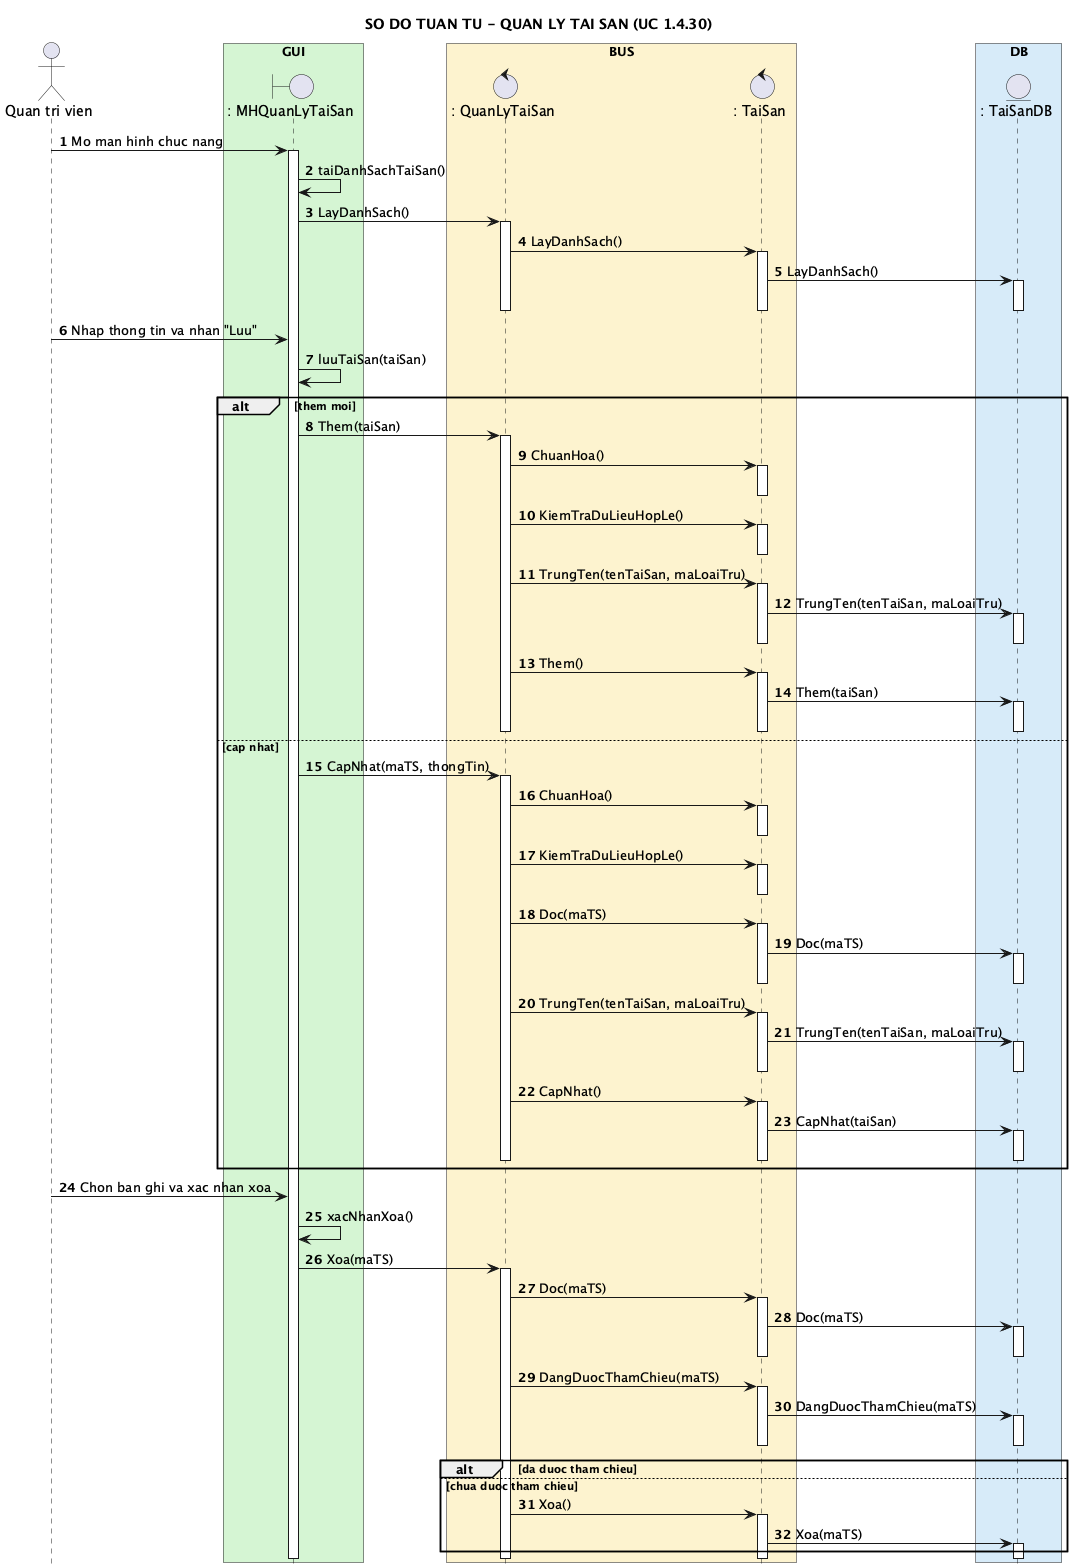

The diagram above was rendered by PlantUML. Its source (embedded in the PNG):
@startuml
title SO DO TUAN TU - QUAN LY TAI SAN (UC 1.4.30)
hide footbox
autonumber 1 1
skinparam shadowing false
actor "Quan tri vien" as QTV

box "GUI" #D5F5D3
boundary ": MHQuanLyTaiSan" as MH
end box

box "BUS" #FCF3CF
control ": QuanLyTaiSan" as QL
control ": TaiSan" as TS
end box

box "DB" #D6EAF8
entity ": TaiSanDB" as DB
end box

QTV -> MH : Mo man hinh chuc nang
activate MH
MH -> MH : taiDanhSachTaiSan()
MH -> QL : LayDanhSach()
activate QL
QL -> TS : LayDanhSach()
activate TS
TS -> DB : LayDanhSach()
activate DB
deactivate DB
deactivate TS
deactivate QL

QTV -> MH : Nhap thong tin va nhan "Luu"
MH -> MH : luuTaiSan(taiSan)
alt them moi
  MH -> QL : Them(taiSan)
  activate QL
  QL -> TS : ChuanHoa()
  activate TS
deactivate TS
  QL -> TS : KiemTraDuLieuHopLe()
  activate TS
deactivate TS
  QL -> TS : TrungTen(tenTaiSan, maLoaiTru)
  activate TS
  TS -> DB : TrungTen(tenTaiSan, maLoaiTru)
  activate DB
deactivate DB
deactivate TS
  QL -> TS : Them()
  activate TS
  TS -> DB : Them(taiSan)
  activate DB
deactivate DB
deactivate TS
deactivate QL
else cap nhat
  MH -> QL : CapNhat(maTS, thongTin)
  activate QL
  QL -> TS : ChuanHoa()
  activate TS
deactivate TS
  QL -> TS : KiemTraDuLieuHopLe()
  activate TS
deactivate TS
  QL -> TS : Doc(maTS)
  activate TS
  TS -> DB : Doc(maTS)
  activate DB
deactivate DB
deactivate TS
  QL -> TS : TrungTen(tenTaiSan, maLoaiTru)
  activate TS
  TS -> DB : TrungTen(tenTaiSan, maLoaiTru)
  activate DB
deactivate DB
deactivate TS
  QL -> TS : CapNhat()
  activate TS
  TS -> DB : CapNhat(taiSan)
  activate DB
deactivate DB
deactivate TS
deactivate QL
end

QTV -> MH : Chon ban ghi va xac nhan xoa
MH -> MH : xacNhanXoa()
MH -> QL : Xoa(maTS)
activate QL
QL -> TS : Doc(maTS)
activate TS
TS -> DB : Doc(maTS)
activate DB
deactivate DB
deactivate TS
QL -> TS : DangDuocThamChieu(maTS)
activate TS
TS -> DB : DangDuocThamChieu(maTS)
activate DB
alt da duoc tham chieu
deactivate DB
deactivate TS
else chua duoc tham chieu
  QL -> TS : Xoa()
  activate TS
  TS -> DB : Xoa(maTS)
  activate DB
end
deactivate DB
deactivate TS
deactivate QL
deactivate MH
@enduml